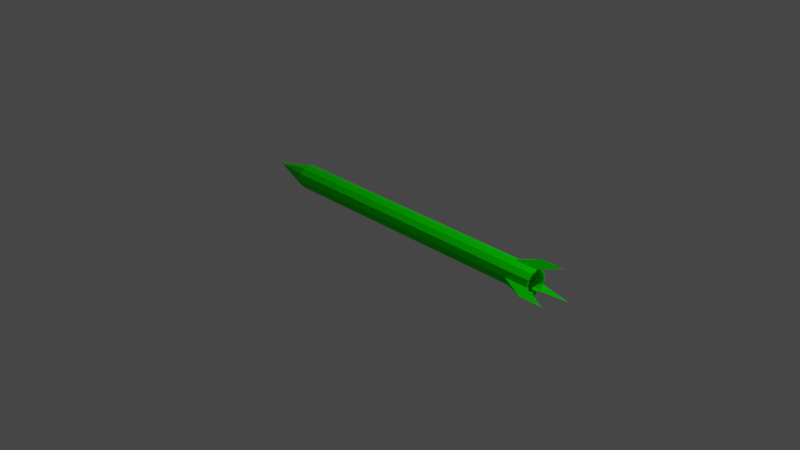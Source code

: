 # Source: enemyMissle.blend  (saved by Blender 2.92.15; exported with 4.5.12 LTS)
import bpy
from mathutils import Matrix  # noqa: F401  (used for matrix-valued properties, if any)

bpy.ops.wm.read_factory_settings(use_empty=True)
scene = bpy.context.scene
scene.name = 'Scene'

# ---- collections
col_collection = bpy.data.collections.new('Collection'); scene.collection.children.link(col_collection)

# ---- materials (node trees are filled in below, after node groups)
mat_material_001 = bpy.data.materials.new('Material.001')
mat_material_001.use_transparent_shadow = False

# ---- material node trees
mat_material_001.use_nodes = True; mat_material_001.node_tree.nodes.clear()
_N = mat_material_001.node_tree.nodes; _L = mat_material_001.node_tree.links
n0 = _N.new('ShaderNodeBsdfPrincipled'); n0.name = 'Principled BSDF'; n0.location = (10, 300)
n0.distribution = 'GGX'
n0.subsurface_method = 'BURLEY'
n0.inputs[0].default_value = (0.003475, 0.9114, 0.0, 1.0)
n0.inputs[1].default_value = 0.5227
n0.inputs[3].default_value = 1.45
n0.inputs[13].default_value = 0.0
n0.inputs[27].default_value = (0.0, 0.0, 0.0, 1.0)
n0.inputs[28].default_value = 1.0
n1 = _N.new('ShaderNodeOutputMaterial'); n1.name = 'Material Output'; n1.location = (300, 300)
_L.new(n0.outputs[0], n1.inputs[0])
n1.is_active_output = True

# ---- world
world_world = bpy.data.worlds.new('World'); scene.world = world_world
world_world.use_nodes = True; world_world.node_tree.nodes.clear()
_N = world_world.node_tree.nodes; _L = world_world.node_tree.links
n0 = _N.new('ShaderNodeOutputWorld'); n0.name = 'World Output'; n0.location = (300, 300)
n1 = _N.new('ShaderNodeBackground'); n1.name = 'Background'; n1.location = (10, 300)
n1.inputs[0].default_value = (0.05088, 0.05088, 0.05088, 1.0)
_L.new(n1.outputs[0], n0.inputs[0])
n0.is_active_output = True
world_world.color = (0.05088, 0.05088, 0.05088)
world_world.use_sun_shadow = False
world_world.sun_shadow_jitter_overblur = 0.0

# ---- cameras
cam_camera = bpy.data.cameras.new('Camera')
cam_camera.clip_end = 100.0
cam_camera.ortho_scale = 7.314

# ---- lights
light_light = bpy.data.lights.new('Light', 'POINT')
light_light.transmission_factor = 0.0
light_light.energy = 1000.0
light_light.shadow_soft_size = 0.1
light_light.shadow_maximum_resolution = 0.006
light_light.use_absolute_resolution = True

# ---- meshes
me_cylinder_001 = bpy.data.meshes.new('Cylinder.001')
me_cylinder_001.from_pydata([(-0.03934, 0.06574, -1.067), (2.552e-08, 0.8162, 1.0), (-0.5, 0.866, 0.8559), (0.4081, 0.7068, 1.0), (-0.866, 0.5, 0.8559), (0.7068, 0.4081, 1.0), (-1.0, -4.649e-07, 0.8559), (0.8162, -3.237e-08, 1.0), (-0.866, -0.5, 0.8559), (0.7068, -0.4081, 1.0), (-0.5, -0.866, 0.8559), (0.4081, -0.7068, 1.0), (1.51e-07, -1.0, 0.8559), (1.283e-07, -0.8162, 1.0), (0.5, -0.866, 0.8559), (-0.4081, -0.7068, 1.0), (0.866, -0.5, 0.8559), (-0.7068, -0.4081, 1.0), (1.0, -4.371e-08, 0.8559), (-0.8162, -3.77e-07, 1.0), (0.866, 0.5, 0.8559), (-0.7068, 0.4081, 1.0), (0.5, 0.866, 0.8559), (-0.4081, 0.7068, 1.0), (0.0, 1.0, -0.7996), (0.5, 0.866, -0.7996), (0.866, 0.5, -0.7996), (1.0, -4.371e-08, -0.7996), (0.866, -0.5, -0.7996), (0.5, -0.866, -0.7996), (1.51e-07, -1.0, -0.7996), (-0.5, -0.866, -0.7996), (-0.866, -0.5, -0.7996), (-1.0, -4.649e-07, -0.7996), (-0.866, 0.5, -0.7996), (-0.5, 0.866, -0.7996), (0.0, 1.0, 0.8559), (-0.3859, 0.729, 1.0), (-0.5114, 0.8546, -0.7996), (-0.5114, 0.8546, 0.8559), (-1.669, 0.4472, 0.9967), (-1.669, 0.4472, 1.141), (1.222, 1.222, 1.141), (1.222, 1.222, 0.9967), (0.4472, -1.669, 1.141), (0.4472, -1.669, 0.9967), (0.5, 0.866, 1.0), (0.0, 1.0, 1.0), (0.866, 0.5, 1.0), (1.0, -4.371e-08, 1.0), (0.866, -0.5, 1.0), (0.5, -0.866, 1.0), (1.51e-07, -1.0, 1.0), (-0.5, -0.866, 1.0), (-0.866, -0.5, 1.0), (-1.0, -4.649e-07, 1.0), (-0.866, 0.5, 1.0), (-0.5114, 0.8546, 1.0), (-0.5, 0.866, 1.0), (0.4081, 0.7068, 0.7591), (-2.701e-06, 0.8162, 0.7591), (0.7068, 0.4081, 0.7591), (0.8162, -3.237e-08, 0.7591), (0.7068, -0.4081, 0.7591), (0.4081, -0.7068, 0.7591), (-2.598e-06, -0.8162, 0.7591), (-0.4081, -0.7068, 0.7591), (-0.7068, -0.4081, 0.7591), (-0.8162, -3.77e-07, 0.7591), (-0.7068, 0.4081, 0.7591), (-0.3859, 0.729, 0.7591), (-0.4081, 0.7068, 0.7591)], [], [(36, 47, 46, 22), (48, 20, 43, 42), (20, 48, 49, 18), (18, 49, 50, 16), (16, 50, 51, 14), (14, 51, 44, 45), (12, 52, 53, 10), (10, 53, 54, 8), (8, 54, 55, 6), (6, 55, 41, 40), (21, 19, 68, 69), (39, 57, 58, 2), (2, 58, 47, 36), (26, 20, 18, 27), (0, 35, 24), (0, 38, 35), (0, 33, 34), (0, 32, 33), (0, 31, 32), (0, 30, 31), (0, 29, 30), (0, 28, 29), (0, 27, 28), (0, 26, 27), (0, 25, 26), (0, 24, 25), (0, 34, 38), (4, 56, 57, 39), (27, 18, 16, 28), (28, 16, 14, 29), (29, 14, 12, 30), (30, 12, 10, 31), (31, 10, 8, 32), (32, 8, 6, 33), (33, 6, 4, 34), (38, 39, 2, 35), (35, 2, 36, 24), (34, 4, 39, 38), (25, 22, 20, 26), (24, 36, 22, 25), (56, 4, 40, 41), (4, 6, 40), (55, 56, 41), (46, 48, 42), (22, 46, 42, 43), (20, 22, 43), (51, 52, 44), (52, 12, 45, 44), (12, 14, 45), (1, 3, 46, 47), (3, 5, 48, 46), (5, 7, 49, 48), (7, 9, 50, 49), (9, 11, 51, 50), (11, 13, 52, 51), (13, 15, 53, 52), (15, 17, 54, 53), (17, 19, 55, 54), (19, 21, 56, 55), (21, 37, 57, 56), (23, 1, 47, 58), (37, 23, 58, 57), (59, 60, 71, 70, 69, 68, 67, 66, 65, 64, 63, 62, 61), (7, 5, 61, 62), (37, 21, 69, 70), (9, 7, 62, 63), (1, 23, 71, 60), (11, 9, 63, 64), (23, 37, 70, 71), (13, 11, 64, 65), (15, 13, 65, 66), (17, 15, 66, 67), (3, 1, 60, 59), (19, 17, 67, 68), (5, 3, 59, 61)])
_uv = me_cylinder_001.uv_layers.new(name='UVMap')
_uv.uv.foreach_set('vector', [1.0, 0.964, 1.0, 1.0, 0.9167, 1.0, 0.9167, 0.964, 0.8333, 1.0, 0.8333, 0.964, 0.8333, 0.964, 0.8333, 1.0, 0.8333, 0.964, 0.8333, 1.0, 0.75, 1.0, 0.75, 0.964, 0.75, 0.964, 0.75, 1.0, 0.6667, 1.0, 0.6667, 0.964, 0.6667, 0.964, 0.6667, 1.0, 0.5833, 1.0, 0.5833, 0.964, 0.5833, 0.964, 0.5833, 1.0, 0.5833, 1.0, 0.5833, 0.964, 0.5, 0.964, 0.5, 1.0, 0.4167, 1.0, 0.4167, 0.964, 0.4167, 0.964, 0.4167, 1.0, 0.3333, 1.0, 0.3333, 0.964, 0.3333, 0.964, 0.3333, 1.0, 0.25, 1.0, 0.25, 0.964, 0.25, 0.964, 0.25, 1.0, 0.25, 1.0, 0.25, 0.964, 0.08036, 0.3479, 0.05411, 0.25, 0.05411, 0.25, 0.08036, 0.3479, 0.08594, 0.964, 0.08594, 1.0, 0.08333, 1.0, 0.08333, 0.964, 0.08333, 0.964, 0.08333, 1.0, 7.451e-08, 1.0, 7.451e-08, 0.964, 0.8333, 0.5501, 0.8333, 0.964, 0.75, 0.964, 0.75, 0.5501, 0.08333, 0.5, 0.08333, 0.5501, 7.451e-08, 0.5501, 0.08594, 0.5, 0.08594, 0.5501, 0.08333, 0.5501, 0.25, 0.5, 0.25, 0.5501, 0.1667, 0.5501, 0.3333, 0.5, 0.3333, 0.5501, 0.25, 0.5501, 0.4167, 0.5, 0.4167, 0.5501, 0.3333, 0.5501, 0.5, 0.5, 0.5, 0.5501, 0.4167, 0.5501, 0.5833, 0.5, 0.5833, 0.5501, 0.5, 0.5501, 0.6667, 0.5, 0.6667, 0.5501, 0.5833, 0.5501, 0.75, 0.5, 0.75, 0.5501, 0.6667, 0.5501, 0.8333, 0.5, 0.8333, 0.5501, 0.75, 0.5501, 0.9167, 0.5, 0.9167, 0.5501, 0.8333, 0.5501, 1.0, 0.5, 1.0, 0.5501, 0.9167, 0.5501, 0.1667, 0.5, 0.1667, 0.5501, 0.08594, 0.5501, 0.1667, 0.964, 0.1667, 1.0, 0.08594, 1.0, 0.08594, 0.964, 0.75, 0.5501, 0.75, 0.964, 0.6667, 0.964, 0.6667, 0.5501, 0.6667, 0.5501, 0.6667, 0.964, 0.5833, 0.964, 0.5833, 0.5501, 0.5833, 0.5501, 0.5833, 0.964, 0.5, 0.964, 0.5, 0.5501, 0.5, 0.5501, 0.5, 0.964, 0.4167, 0.964, 0.4167, 0.5501, 0.4167, 0.5501, 0.4167, 0.964, 0.3333, 0.964, 0.3333, 0.5501, 0.3333, 0.5501, 0.3333, 0.964, 0.25, 0.964, 0.25, 0.5501, 0.25, 0.5501, 0.25, 0.964, 0.1667, 0.964, 0.1667, 0.5501, 0.08594, 0.5501, 0.08594, 0.964, 0.08333, 0.964, 0.08333, 0.5501, 0.08333, 0.5501, 0.08333, 0.964, 7.451e-08, 0.964, 7.451e-08, 0.5501, 0.1667, 0.5501, 0.1667, 0.964, 0.08594, 0.964, 0.08594, 0.5501, 0.9167, 0.5501, 0.9167, 0.964, 0.8333, 0.964, 0.8333, 0.5501, 1.0, 0.5501, 1.0, 0.964, 0.9167, 0.964, 0.9167, 0.5501, 0.1667, 1.0, 0.1667, 0.964, 0.1667, 0.964, 0.1667, 1.0, 0.1667, 0.964, 0.25, 0.964, 0.1667, 0.964, 0.01, 0.25, 0.04215, 0.37, 0.01, 0.25, 0.37, 0.4578, 0.4578, 0.37, 0.37, 0.4578, 0.9167, 0.964, 0.9167, 1.0, 0.9167, 1.0, 0.9167, 0.964, 0.8333, 0.964, 0.9167, 0.964, 0.8333, 0.964, 0.37, 0.04215, 0.25, 0.01, 0.37, 0.04215, 0.5, 1.0, 0.5, 0.964, 0.5, 0.964, 0.5, 1.0, 0.5, 0.964, 0.5833, 0.964, 0.5, 0.964, 0.25, 0.4459, 0.3479, 0.4196, 0.37, 0.4578, 0.25, 0.49, 0.3479, 0.4196, 0.4196, 0.3479, 0.4578, 0.37, 0.37, 0.4578, 0.4196, 0.3479, 0.4459, 0.25, 0.49, 0.25, 0.4578, 0.37, 0.4459, 0.25, 0.4196, 0.1521, 0.4578, 0.13, 0.49, 0.25, 0.4196, 0.1521, 0.3479, 0.08036, 0.37, 0.04215, 0.4578, 0.13, 0.3479, 0.08036, 0.25, 0.05411, 0.25, 0.01, 0.37, 0.04215, 0.25, 0.05411, 0.1521, 0.08036, 0.13, 0.04215, 0.25, 0.01, 0.1521, 0.08036, 0.08036, 0.1521, 0.04215, 0.13, 0.13, 0.04215, 0.08036, 0.1521, 0.05411, 0.25, 0.01, 0.25, 0.04215, 0.13, 0.05411, 0.25, 0.08036, 0.3479, 0.04215, 0.37, 0.01, 0.25, 0.08036, 0.3479, 0.1574, 0.425, 0.1273, 0.4551, 0.04215, 0.37, 0.1521, 0.4196, 0.25, 0.4459, 0.25, 0.49, 0.13, 0.4578, 0.1574, 0.425, 0.1521, 0.4196, 0.13, 0.4578, 0.1273, 0.4551, 0.3479, 0.4196, 0.25, 0.4459, 0.1521, 0.4196, 0.1574, 0.425, 0.08036, 0.3479, 0.05411, 0.25, 0.08036, 0.1521, 0.1521, 0.08036, 0.25, 0.05411, 0.3479, 0.08036, 0.4196, 0.1521, 0.4459, 0.25, 0.4196, 0.3479, 0.4459, 0.25, 0.4196, 0.3479, 0.4196, 0.3479, 0.4459, 0.25, 0.1574, 0.425, 0.08036, 0.3479, 0.08036, 0.3479, 0.1574, 0.425, 0.4196, 0.1521, 0.4459, 0.25, 0.4459, 0.25, 0.4196, 0.1521, 0.25, 0.4459, 0.1521, 0.4196, 0.1521, 0.4196, 0.25, 0.4459, 0.3479, 0.08036, 0.4196, 0.1521, 0.4196, 0.1521, 0.3479, 0.08036, 0.1521, 0.4196, 0.1574, 0.425, 0.1574, 0.425, 0.1521, 0.4196, 0.25, 0.05411, 0.3479, 0.08036, 0.3479, 0.08036, 0.25, 0.05411, 0.1521, 0.08036, 0.25, 0.05411, 0.25, 0.05411, 0.1521, 0.08036, 0.08036, 0.1521, 0.1521, 0.08036, 0.1521, 0.08036, 0.08036, 0.1521, 0.3479, 0.4196, 0.25, 0.4459, 0.25, 0.4459, 0.3479, 0.4196, 0.05411, 0.25, 0.08036, 0.1521, 0.08036, 0.1521, 0.05411, 0.25, 0.4196, 0.3479, 0.3479, 0.4196, 0.3479, 0.4196, 0.4196, 0.3479])
me_cylinder_001.materials.append(mat_material_001)
me_cylinder_001.use_remesh_fix_poles = True
me_cylinder_001.use_remesh_preserve_attributes = False
me_cylinder_001.use_mirror_vertex_groups = False
me_cylinder_001.update()

# ---- objects
ob_light = bpy.data.objects.new('Light', light_light)
ob_camera = bpy.data.objects.new('Camera', cam_camera)
ob_cylinder = bpy.data.objects.new('Cylinder', me_cylinder_001)

# ---- transforms, parenting, visibility, modifiers, constraints
ob_light.location = (4.076, 1.005, 5.904)
ob_light.rotation_euler = (0.6503, 0.05522, 1.866)
ob_light.lock_rotations_4d = False
ob_light.empty_display_type = 'ARROWS'
ob_light.color = (0.0, 0.0, 0.0, 0.0)
ob_light.lineart.crease_threshold = 0.0
ob_camera.location = (7.359, -6.926, 4.958)
ob_camera.rotation_euler = (1.109, 0.0, 0.8149)
ob_camera.lock_rotations_4d = False
ob_camera.empty_display_type = 'ARROWS'
ob_camera.color = (0.0, 0.0, 0.0, 0.0)
ob_camera.display_type = 'WIRE'
ob_camera.lineart.crease_threshold = 0.0
ob_cylinder.location = (0.0, 0.0, 0.0)
ob_cylinder.rotation_euler = (0.0, 1.571, 0.0)
ob_cylinder.scale = (0.1312, 0.1312, 1.808)
ob_cylinder.lineart.crease_threshold = 0.0

# ---- collection membership
col_collection.objects.link(ob_light)
col_collection.objects.link(ob_camera)
col_collection.objects.link(ob_cylinder)

# ---- scene / render settings (as saved in the file)
scene.camera = ob_camera
scene.frame_start = 1; scene.frame_end = 250; scene.frame_set(1)
scene.render.engine = 'BLENDER_EEVEE_NEXT'
scene.cycles.use_denoising = False
scene.cycles.samples = 128
scene.cycles.sampling_pattern = 'TABULATED_SOBOL'
scene.cycles.use_adaptive_sampling = False
scene.cycles.use_light_tree = False
scene.view_settings.view_transform = 'Filmic'
bpy.context.view_layer.update()
